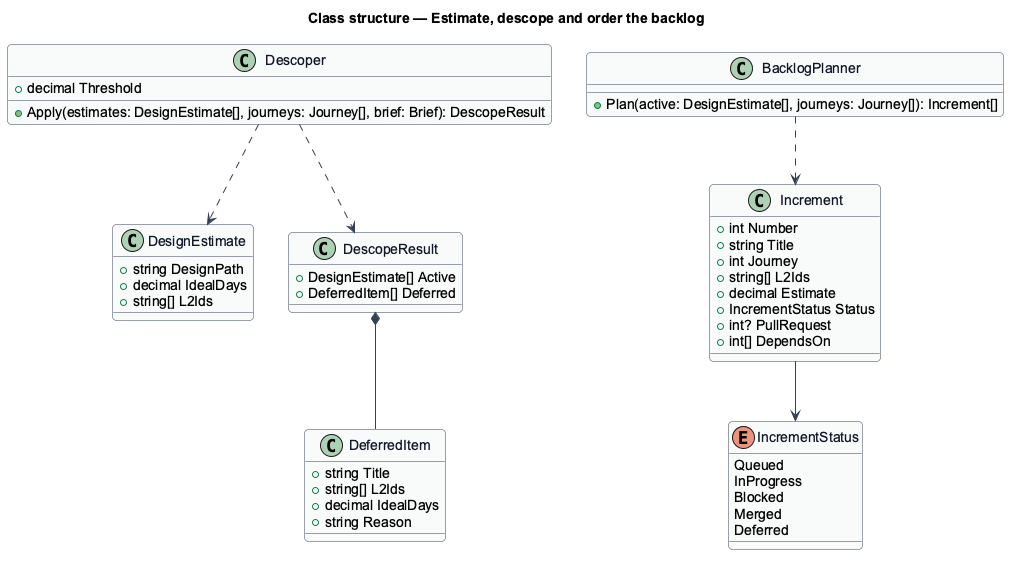

The diagram above was rendered by PlantUML. Its source (embedded in the PNG):
@startuml
skinparam backgroundColor #FFFFFF
skinparam shadowing false
skinparam roundcorner 8
skinparam defaultFontName Arial
skinparam ArrowColor #344054
skinparam class {
  BorderColor #344054
  FontColor #101828
  BackgroundColor #F9FAFB
}
title Class structure — Estimate, descope and order the backlog

class DesignEstimate {
  +string DesignPath
  +decimal IdealDays
  +string[] L2Ids
}
class Descoper {
  +decimal Threshold
  +Apply(estimates: DesignEstimate[], journeys: Journey[], brief: Brief): DescopeResult
}
class DescopeResult {
  +DesignEstimate[] Active
  +DeferredItem[] Deferred
}
class DeferredItem {
  +string Title
  +string[] L2Ids
  +decimal IdealDays
  +string Reason
}
class BacklogPlanner {
  +Plan(active: DesignEstimate[], journeys: Journey[]): Increment[]
}
class Increment {
  +int Number
  +string Title
  +int Journey
  +string[] L2Ids
  +decimal Estimate
  +IncrementStatus Status
  +int? PullRequest
  +int[] DependsOn
}
enum IncrementStatus {
  Queued
  InProgress
  Blocked
  Merged
  Deferred
}
Descoper ..> DesignEstimate
Descoper ..> DescopeResult
DescopeResult *-- DeferredItem
BacklogPlanner ..> Increment
Increment --> IncrementStatus
@enduml